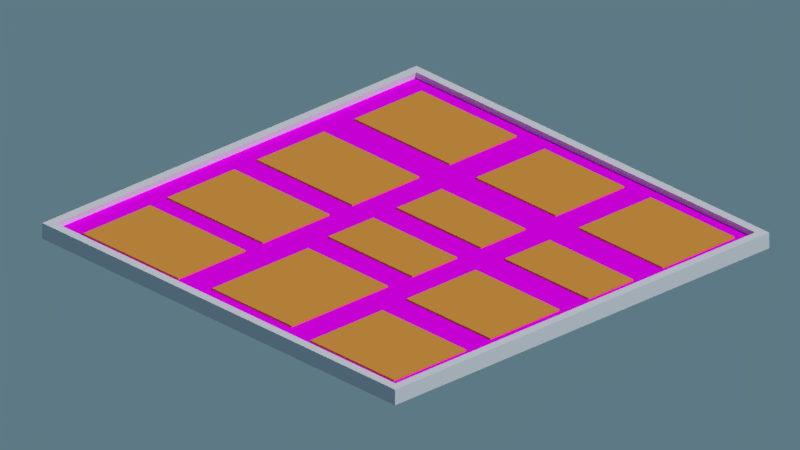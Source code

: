 # Source: xuexi3.blend  (saved by Blender 2.79.0; exported with 4.5.12 LTS)
import bpy
from mathutils import Matrix  # noqa: F401  (used for matrix-valued properties, if any)

bpy.ops.wm.read_factory_settings(use_empty=True)
scene = bpy.context.scene
scene.name = 'Scene'

# ---- collections
col_collection_1 = bpy.data.collections.new('Collection 1'); scene.collection.children.link(col_collection_1)

# ---- images (referenced by path relative to the original .blend; pixels are not part of the script)
import os
ASSET_DIR = os.environ.get("B2B_ASSET_DIR", "")  # directory of the original .blend (textures are referenced by path, not embedded)
HERE = os.path.dirname(os.path.abspath(__file__))  # packed textures are extracted next to this script under _unpacked/

def load_image(name, relpath, width, height, colorspace="sRGB"):
    """Load a texture the original file referenced (path relative to the .blend, or extracted next to this script)."""
    p = next((c for c in (os.path.join(HERE, relpath), os.path.join(ASSET_DIR, relpath)) if relpath and os.path.exists(c)), "")
    if p:
        img = bpy.data.images.load(p, check_existing=True)
        img.name = name
    else:  # same state as the original file: an image datablock whose file is absent (Cycles renders it pink)
        img = bpy.data.images.new(name, width, height)
        img.source = "FILE"
        img.filepath = "//" + (relpath or name)
    img.colorspace_settings.name = colorspace
    return img
img_png = load_image('地面.png', '地面.png', 1024, 1024, 'sRGB')

# ---- materials (node trees are filled in below, after node groups)
mat_material_003 = bpy.data.materials.new('Material.003')
mat_material_003.alpha_threshold = 0.0
mat_material_003.roughness = 0.5
mat_material_001 = bpy.data.materials.new('Material.001')
mat_material_001.alpha_threshold = 0.0
mat_material_001.roughness = 0.5
mat_material_002 = bpy.data.materials.new('Material.002')
mat_material_002.alpha_threshold = 0.0
mat_material_002.roughness = 0.5

# ---- material node trees
mat_material_003.use_nodes = True; mat_material_003.node_tree.nodes.clear()
_N = mat_material_003.node_tree.nodes; _L = mat_material_003.node_tree.links
n0 = _N.new('ShaderNodeOutputMaterial'); n0.name = 'Material Output'; n0.location = (300, 300)
n1 = _N.new('ShaderNodeBsdfDiffuse'); n1.name = 'Diffuse BSDF'; n1.location = (10, 300)
n1.inputs[0].default_value = (0.8, 0.3606, 0.06353, 1.0)
_L.new(n1.outputs[0], n0.inputs[0])
n0.is_active_output = True
mat_material_001.use_nodes = True; mat_material_001.node_tree.nodes.clear()
_N = mat_material_001.node_tree.nodes; _L = mat_material_001.node_tree.links
n0 = _N.new('ShaderNodeOutputMaterial'); n0.name = 'Material Output'; n0.location = (300, 300)
n1 = _N.new('ShaderNodeBsdfDiffuse'); n1.name = 'Diffuse BSDF'; n1.location = (80, 312)
n2 = _N.new('ShaderNodeTexImage'); n2.name = 'Image Texture'; n2.location = (-131, 309)
n2.width = 140
n2.image = img_png
_L.new(n1.outputs[0], n0.inputs[0])
_L.new(n2.outputs[0], n1.inputs[0])
n0.is_active_output = True
mat_material_002.use_nodes = True; mat_material_002.node_tree.nodes.clear()
_N = mat_material_002.node_tree.nodes; _L = mat_material_002.node_tree.links
n0 = _N.new('ShaderNodeOutputMaterial'); n0.name = 'Material Output'; n0.location = (300, 300)
n1 = _N.new('ShaderNodeBsdfDiffuse'); n1.name = 'Diffuse BSDF'; n1.location = (10, 300)
_L.new(n1.outputs[0], n0.inputs[0])
n0.is_active_output = True

# ---- world
world_world = bpy.data.worlds.new('World'); scene.world = world_world
world_world.use_nodes = True; world_world.node_tree.nodes.clear()
_N = world_world.node_tree.nodes; _L = world_world.node_tree.links
n0 = _N.new('ShaderNodeOutputWorld'); n0.name = 'World Output'; n0.location = (300, 300)
n1 = _N.new('ShaderNodeBackground'); n1.name = 'Background'; n1.location = (10, 300)
n2 = _N.new('ShaderNodeTexSky'); n2.name = 'Sky Texture'; n2.location = (-180, 300)
n2.sky_type = 'HOSEK_WILKIE'
n2.sun_elevation = 1.571
_L.new(n1.outputs[0], n0.inputs[0])
_L.new(n2.outputs[0], n1.inputs[0])
n0.is_active_output = True
world_world.color = (0.05088, 0.05088, 0.05088)
world_world.use_sun_shadow = False
world_world.sun_shadow_jitter_overblur = 0.0
world_world.cycles.sampling_method = 'MANUAL'

# ---- cameras
cam_camera = bpy.data.cameras.new('Camera')
cam_camera.type = 'ORTHO'
cam_camera.clip_end = 100.0
cam_camera.lens = 35.0
cam_camera.sensor_width = 32.0
cam_camera.sensor_height = 18.0
cam_camera.ortho_scale = 25.71
cam_camera.dof.focus_distance = 0.0

# ---- lights
light_lamp = bpy.data.lights.new('Lamp', 'SUN')
light_lamp.transmission_factor = 0.0
light_lamp.cutoff_distance = 30.0
light_lamp.angle = 0.1993
light_lamp.energy = 2.0
light_lamp.shadow_buffer_clip_start = 1.001
light_lamp.shadow_soft_size = 0.1
light_lamp.shadow_cascade_max_distance = 1000.0

# ---- meshes
me_cube_012 = bpy.data.meshes.new('Cube.012')
me_cube_012.from_pydata([(-1.0, -1.0, -1.0), (-1.0, -1.0, 1.0), (-1.0, 1.0, -1.0), (-1.0, 1.0, 1.0), (1.0, -1.0, -1.0), (1.0, -1.0, 1.0), (1.0, 1.0, -1.0), (1.0, 1.0, 1.0)], [], [(0, 1, 3, 2), (2, 3, 7, 6), (6, 7, 5, 4), (4, 5, 1, 0), (2, 6, 4, 0), (7, 3, 1, 5)])
me_cube_012.materials.append(mat_material_003)
me_cube_012.use_remesh_preserve_volume = False
me_cube_012.use_remesh_preserve_attributes = False
me_cube_012.use_mirror_vertex_groups = False
me_cube_012.update()
me_cube_011 = bpy.data.meshes.new('Cube.011')
me_cube_011.from_pydata([(-1.0, -1.0, -1.0), (-1.0, -1.0, 1.0), (-1.0, 1.0, -1.0), (-1.0, 1.0, 1.0), (1.0, -1.0, -1.0), (1.0, -1.0, 1.0), (1.0, 1.0, -1.0), (1.0, 1.0, 1.0)], [], [(0, 1, 3, 2), (2, 3, 7, 6), (6, 7, 5, 4), (4, 5, 1, 0), (2, 6, 4, 0), (7, 3, 1, 5)])
me_cube_011.materials.append(mat_material_003)
me_cube_011.use_remesh_preserve_volume = False
me_cube_011.use_remesh_preserve_attributes = False
me_cube_011.use_mirror_vertex_groups = False
me_cube_011.update()
me_cube_010 = bpy.data.meshes.new('Cube.010')
me_cube_010.from_pydata([(-1.0, -1.0, -1.0), (-1.0, -1.0, 1.0), (-1.0, 1.0, -1.0), (-1.0, 1.0, 1.0), (1.0, -1.0, -1.0), (1.0, -1.0, 1.0), (1.0, 1.0, -1.0), (1.0, 1.0, 1.0)], [], [(0, 1, 3, 2), (2, 3, 7, 6), (6, 7, 5, 4), (4, 5, 1, 0), (2, 6, 4, 0), (7, 3, 1, 5)])
me_cube_010.materials.append(mat_material_003)
me_cube_010.use_remesh_preserve_volume = False
me_cube_010.use_remesh_preserve_attributes = False
me_cube_010.use_mirror_vertex_groups = False
me_cube_010.update()
me_cube_009 = bpy.data.meshes.new('Cube.009')
me_cube_009.from_pydata([(-1.0, -1.0, -1.0), (-1.0, -1.0, 1.0), (-1.0, 1.0, -1.0), (-1.0, 1.0, 1.0), (1.0, -1.0, -1.0), (1.0, -1.0, 1.0), (1.0, 1.0, -1.0), (1.0, 1.0, 1.0)], [], [(0, 1, 3, 2), (2, 3, 7, 6), (6, 7, 5, 4), (4, 5, 1, 0), (2, 6, 4, 0), (7, 3, 1, 5)])
me_cube_009.materials.append(mat_material_003)
me_cube_009.use_remesh_preserve_volume = False
me_cube_009.use_remesh_preserve_attributes = False
me_cube_009.use_mirror_vertex_groups = False
me_cube_009.update()
me_cube_008 = bpy.data.meshes.new('Cube.008')
me_cube_008.from_pydata([(-1.0, -1.0, -1.0), (-1.0, -1.0, 1.0), (-1.0, 1.0, -1.0), (-1.0, 1.0, 1.0), (1.0, -1.0, -1.0), (1.0, -1.0, 1.0), (1.0, 1.0, -1.0), (1.0, 1.0, 1.0)], [], [(0, 1, 3, 2), (2, 3, 7, 6), (6, 7, 5, 4), (4, 5, 1, 0), (2, 6, 4, 0), (7, 3, 1, 5)])
me_cube_008.materials.append(mat_material_003)
me_cube_008.use_remesh_preserve_volume = False
me_cube_008.use_remesh_preserve_attributes = False
me_cube_008.use_mirror_vertex_groups = False
me_cube_008.update()
me_cube_007 = bpy.data.meshes.new('Cube.007')
me_cube_007.from_pydata([(-1.0, -1.0, -1.0), (-1.0, -1.0, 1.0), (-1.0, 1.0, -1.0), (-1.0, 1.0, 1.0), (1.0, -1.0, -1.0), (1.0, -1.0, 1.0), (1.0, 1.0, -1.0), (1.0, 1.0, 1.0)], [], [(0, 1, 3, 2), (2, 3, 7, 6), (6, 7, 5, 4), (4, 5, 1, 0), (2, 6, 4, 0), (7, 3, 1, 5)])
me_cube_007.materials.append(mat_material_003)
me_cube_007.use_remesh_preserve_volume = False
me_cube_007.use_remesh_preserve_attributes = False
me_cube_007.use_mirror_vertex_groups = False
me_cube_007.update()
me_cube_006 = bpy.data.meshes.new('Cube.006')
me_cube_006.from_pydata([(-1.0, -1.0, -1.0), (-1.0, -1.0, 1.0), (-1.0, 1.0, -1.0), (-1.0, 1.0, 1.0), (1.0, -1.0, -1.0), (1.0, -1.0, 1.0), (1.0, 1.0, -1.0), (1.0, 1.0, 1.0)], [], [(0, 1, 3, 2), (2, 3, 7, 6), (6, 7, 5, 4), (4, 5, 1, 0), (2, 6, 4, 0), (7, 3, 1, 5)])
me_cube_006.materials.append(mat_material_003)
me_cube_006.use_remesh_preserve_volume = False
me_cube_006.use_remesh_preserve_attributes = False
me_cube_006.use_mirror_vertex_groups = False
me_cube_006.update()
me_cube_005 = bpy.data.meshes.new('Cube.005')
me_cube_005.from_pydata([(-1.0, -1.0, -1.0), (-1.0, -1.0, 1.0), (-1.0, 1.0, -1.0), (-1.0, 1.0, 1.0), (1.0, -1.0, -1.0), (1.0, -1.0, 1.0), (1.0, 1.0, -1.0), (1.0, 1.0, 1.0)], [], [(0, 1, 3, 2), (2, 3, 7, 6), (6, 7, 5, 4), (4, 5, 1, 0), (2, 6, 4, 0), (7, 3, 1, 5)])
me_cube_005.materials.append(mat_material_003)
me_cube_005.use_remesh_preserve_volume = False
me_cube_005.use_remesh_preserve_attributes = False
me_cube_005.use_mirror_vertex_groups = False
me_cube_005.update()
me_cube_004 = bpy.data.meshes.new('Cube.004')
me_cube_004.from_pydata([(-1.0, -1.0, -1.0), (-1.0, -1.0, 1.0), (-1.0, 1.0, -1.0), (-1.0, 1.0, 1.0), (1.0, -1.0, -1.0), (1.0, -1.0, 1.0), (1.0, 1.0, -1.0), (1.0, 1.0, 1.0)], [], [(0, 1, 3, 2), (2, 3, 7, 6), (6, 7, 5, 4), (4, 5, 1, 0), (2, 6, 4, 0), (7, 3, 1, 5)])
me_cube_004.materials.append(mat_material_003)
me_cube_004.use_remesh_preserve_volume = False
me_cube_004.use_remesh_preserve_attributes = False
me_cube_004.use_mirror_vertex_groups = False
me_cube_004.update()
me_cube_003 = bpy.data.meshes.new('Cube.003')
me_cube_003.from_pydata([(-1.0, -1.0, -1.0), (-1.0, -1.0, 1.0), (-1.0, 1.0, -1.0), (-1.0, 1.0, 1.0), (1.0, -1.0, -1.0), (1.0, -1.0, 1.0), (1.0, 1.0, -1.0), (1.0, 1.0, 1.0)], [], [(0, 1, 3, 2), (2, 3, 7, 6), (6, 7, 5, 4), (4, 5, 1, 0), (2, 6, 4, 0), (7, 3, 1, 5)])
me_cube_003.materials.append(mat_material_003)
me_cube_003.use_remesh_preserve_volume = False
me_cube_003.use_remesh_preserve_attributes = False
me_cube_003.use_mirror_vertex_groups = False
me_cube_003.update()
me_cube_002 = bpy.data.meshes.new('Cube.002')
me_cube_002.from_pydata([(-1.0, -1.0, -1.0), (-1.0, -1.0, 1.0), (-1.0, 1.0, -1.0), (-1.0, 1.0, 1.0), (1.0, -1.0, -1.0), (1.0, -1.0, 1.0), (1.0, 1.0, -1.0), (1.0, 1.0, 1.0)], [], [(0, 1, 3, 2), (2, 3, 7, 6), (6, 7, 5, 4), (4, 5, 1, 0), (2, 6, 4, 0), (7, 3, 1, 5)])
me_cube_002.materials.append(mat_material_003)
me_cube_002.use_remesh_preserve_volume = False
me_cube_002.use_remesh_preserve_attributes = False
me_cube_002.use_mirror_vertex_groups = False
me_cube_002.update()
me_cube_001 = bpy.data.meshes.new('Cube.001')
me_cube_001.from_pydata([(-1.0, -1.0, -1.0), (-1.0, -1.0, 1.0), (-1.0, 1.0, -1.0), (-1.0, 1.0, 1.0), (1.0, -1.0, -1.0), (1.0, -1.0, 1.0), (1.0, 1.0, -1.0), (1.0, 1.0, 1.0)], [], [(0, 1, 3, 2), (2, 3, 7, 6), (6, 7, 5, 4), (4, 5, 1, 0), (2, 6, 4, 0), (7, 3, 1, 5)])
me_cube_001.materials.append(mat_material_003)
me_cube_001.use_remesh_preserve_volume = False
me_cube_001.use_remesh_preserve_attributes = False
me_cube_001.use_mirror_vertex_groups = False
me_cube_001.update()
me_plane = bpy.data.meshes.new('Plane')
me_plane.from_pydata([(-1.0, -1.0, 0.0), (1.0, -1.0, 0.0), (-1.0, 1.0, 0.0), (1.0, 1.0, 0.0), (-1.041, 1.041, 0.0), (-1.041, -1.041, 0.0), (1.041, -1.041, 0.0), (1.041, 1.041, 0.0), (-1.041, 1.041, -0.04483), (-1.041, -1.041, -0.04483), (1.041, -1.041, -0.04483), (1.041, 1.041, -0.04483), (-1.0, 1.0, 0.02579), (-1.0, -1.0, 0.02579), (1.0, -1.0, 0.02579), (1.0, 1.0, 0.02579), (-1.041, 1.041, 0.02579), (-1.041, -1.041, 0.02579), (1.041, -1.041, 0.02579), (1.041, 1.041, 0.02579)], [], [(0, 2, 3, 1), (4, 5, 9, 8), (4, 7, 19, 16), (2, 0, 13, 12), (1, 3, 15, 14), (5, 4, 16, 17), (9, 10, 11, 8), (7, 4, 8, 11), (5, 6, 10, 9), (6, 7, 11, 10), (14, 15, 19, 18), (12, 13, 17, 16), (15, 12, 16, 19), (13, 14, 18, 17), (6, 5, 17, 18), (3, 2, 12, 15), (0, 1, 14, 13), (7, 6, 18, 19)])
me_plane.polygons.foreach_set('material_index', [0, 1, 1, 1, 1, 1, 1, 1, 1, 1, 1, 1, 1, 1, 1, 1, 1, 1])
_uv = me_plane.uv_layers.new(name='UVMap')
_uv.uv.foreach_set('vector', [2.086e-07, 1.0, 0.0, 2.086e-07, 1.0, 0.0, 1.0, 1.0, 0.0, 0.0, 1.0, 0.0, 1.0, 1.0, 0.0, 1.0, 0.0, 0.0, 1.0, 0.0, 1.0, 1.0, 0.0, 1.0, 0.0, 0.0, 1.0, 0.0, 1.0, 1.0, 0.0, 1.0, 0.0, 0.0, 1.0, 0.0, 1.0, 1.0, 0.0, 1.0, 0.0, 0.0, 1.0, 0.0, 1.0, 1.0, 0.0, 1.0, 0.0, 0.0, 1.0, 0.0, 1.0, 1.0, 0.0, 1.0, 0.0, 0.0, 1.0, 0.0, 1.0, 1.0, 0.0, 1.0, 0.0, 0.0, 1.0, 0.0, 1.0, 1.0, 0.0, 1.0, 0.0, 0.0, 1.0, 0.0, 1.0, 1.0, 0.0, 1.0, 0.0, 0.0, 1.0, 0.0, 1.0, 1.0, 0.0, 1.0, 0.0, 0.0, 1.0, 0.0, 1.0, 1.0, 0.0, 1.0, 0.0, 0.0, 1.0, 0.0, 1.0, 1.0, 0.0, 1.0, 0.0, 0.0, 1.0, 0.0, 1.0, 1.0, 0.0, 1.0, 0.0, 0.0, 1.0, 0.0, 1.0, 1.0, 0.0, 1.0, 0.0, 0.0, 1.0, 0.0, 1.0, 1.0, 0.0, 1.0, 0.0, 0.0, 1.0, 0.0, 1.0, 1.0, 0.0, 1.0, 0.0, 0.0, 1.0, 0.0, 1.0, 1.0, 0.0, 1.0])
me_plane.materials.append(mat_material_001)
me_plane.materials.append(mat_material_002)
me_plane.use_remesh_preserve_volume = False
me_plane.use_remesh_preserve_attributes = False
me_plane.use_mirror_vertex_groups = False
me_plane.update()

# ---- objects
ob_cube_011 = bpy.data.objects.new('Cube.011', me_cube_012)
ob_cube_010 = bpy.data.objects.new('Cube.010', me_cube_011)
ob_cube_009 = bpy.data.objects.new('Cube.009', me_cube_010)
ob_cube_008 = bpy.data.objects.new('Cube.008', me_cube_009)
ob_cube_007 = bpy.data.objects.new('Cube.007', me_cube_008)
ob_cube_006 = bpy.data.objects.new('Cube.006', me_cube_007)
ob_cube_005 = bpy.data.objects.new('Cube.005', me_cube_006)
ob_cube_004 = bpy.data.objects.new('Cube.004', me_cube_005)
ob_cube_003 = bpy.data.objects.new('Cube.003', me_cube_004)
ob_cube_002 = bpy.data.objects.new('Cube.002', me_cube_003)
ob_cube_001 = bpy.data.objects.new('Cube.001', me_cube_002)
ob_cube = bpy.data.objects.new('Cube', me_cube_001)
ob_plane = bpy.data.objects.new('Plane', me_plane)
ob_lamp = bpy.data.objects.new('Lamp', light_lamp)
ob_camera = bpy.data.objects.new('Camera', cam_camera)

# ---- transforms, parenting, visibility, modifiers, constraints
ob_cube_011.location = (5.546, -6.004, 0.0)
ob_cube_011.scale = (1.962, 1.595, 0.05735)
ob_cube_011.lineart.crease_threshold = 0.0
ob_cube_010.location = (5.484, -1.761, 0.0)
ob_cube_010.scale = (1.962, 1.527, 0.05735)
ob_cube_010.lineart.crease_threshold = 0.0
ob_cube_009.location = (0.4916, -1.043, 0.0)
ob_cube_009.scale = (1.962, 0.9904, 0.05735)
ob_cube_009.lineart.crease_threshold = 0.0
ob_cube_008.location = (0.4916, 1.983, 0.0)
ob_cube_008.scale = (1.962, 0.9904, 0.05735)
ob_cube_008.lineart.crease_threshold = 0.0
ob_cube_007.location = (5.546, 1.983, 0.0)
ob_cube_007.scale = (1.962, 0.9904, 0.05735)
ob_cube_007.lineart.crease_threshold = 0.0
ob_cube_006.location = (5.546, 5.852, 0.0)
ob_cube_006.scale = (1.962, 1.595, 0.05735)
ob_cube_006.lineart.crease_threshold = 0.0
ob_cube_005.location = (0.554, 5.852, 0.0)
ob_cube_005.scale = (1.868, 1.518, 0.05457)
ob_cube_005.lineart.crease_threshold = 0.0
ob_cube_004.location = (0.554, -5.193, 0.0)
ob_cube_004.scale = (1.868, 2.118, 0.05457)
ob_cube_004.lineart.crease_threshold = 0.0
ob_cube_003.location = (-4.813, -6.129, 0.0)
ob_cube_003.scale = (2.229, 1.481, 0.05457)
ob_cube_003.lineart.crease_threshold = 0.0
ob_cube_002.location = (-4.844, -2.385, 0.0)
ob_cube_002.scale = (2.229, 1.481, 0.05457)
ob_cube_002.lineart.crease_threshold = 0.0
ob_cube_001.location = (-4.844, 1.578, 0.0)
ob_cube_001.scale = (2.229, 1.481, 0.05457)
ob_cube_001.lineart.crease_threshold = 0.0
ob_cube.location = (-4.844, 5.884, 0.0)
ob_cube.scale = (2.229, 1.481, 0.05457)
ob_cube.lineart.crease_threshold = 0.0
ob_plane.location = (0.0, 0.0, 0.0)
ob_plane.scale = (7.94, 7.94, 7.94)
ob_plane.lineart.crease_threshold = 0.0
ob_lamp.location = (2.958, 1.005, 5.904)
ob_lamp.rotation_euler = (0.6503, 0.05522, 1.866)
ob_lamp.lock_rotations_4d = False
ob_lamp.empty_display_type = 'ARROWS'
ob_lamp.color = (0.0, 0.0, 0.0, 0.0)
ob_lamp.hide_select = True
ob_lamp.lineart.crease_threshold = 0.0
ob_camera.location = (7.114, -6.96, 5.257)
ob_camera.rotation_euler = (1.109, -8.187e-08, 0.8149)
ob_camera.lock_rotations_4d = False
ob_camera.empty_display_type = 'ARROWS'
ob_camera.color = (0.0, 0.0, 0.0, 0.0)
ob_camera.hide_viewport = True
ob_camera.display_type = 'WIRE'
ob_camera.lineart.crease_threshold = 0.0

# ---- collection membership
col_collection_1.objects.link(ob_cube_011)
col_collection_1.objects.link(ob_cube_010)
col_collection_1.objects.link(ob_cube_009)
col_collection_1.objects.link(ob_cube_008)
col_collection_1.objects.link(ob_cube_007)
col_collection_1.objects.link(ob_cube_006)
col_collection_1.objects.link(ob_cube_005)
col_collection_1.objects.link(ob_cube_004)
col_collection_1.objects.link(ob_cube_003)
col_collection_1.objects.link(ob_cube_002)
col_collection_1.objects.link(ob_cube_001)
col_collection_1.objects.link(ob_cube)
col_collection_1.objects.link(ob_plane)
col_collection_1.objects.link(ob_lamp)
col_collection_1.objects.link(ob_camera)

# ---- scene / render settings (as saved in the file)
scene.camera = ob_camera
scene.frame_start = 1; scene.frame_end = 250; scene.frame_set(7)
scene.render.engine = 'CYCLES'
scene.render.resolution_percentage = 50
scene.render.dither_intensity = 0.0
scene.cycles.use_denoising = False
scene.cycles.samples = 128
scene.cycles.sampling_pattern = 'TABULATED_SOBOL'
scene.cycles.use_adaptive_sampling = False
scene.cycles.use_light_tree = False
scene.cycles.blur_glossy = 0.0
scene.cycles.sample_clamp_indirect = 0.0
scene.view_settings.view_transform = 'Standard'
bpy.context.view_layer.update()
